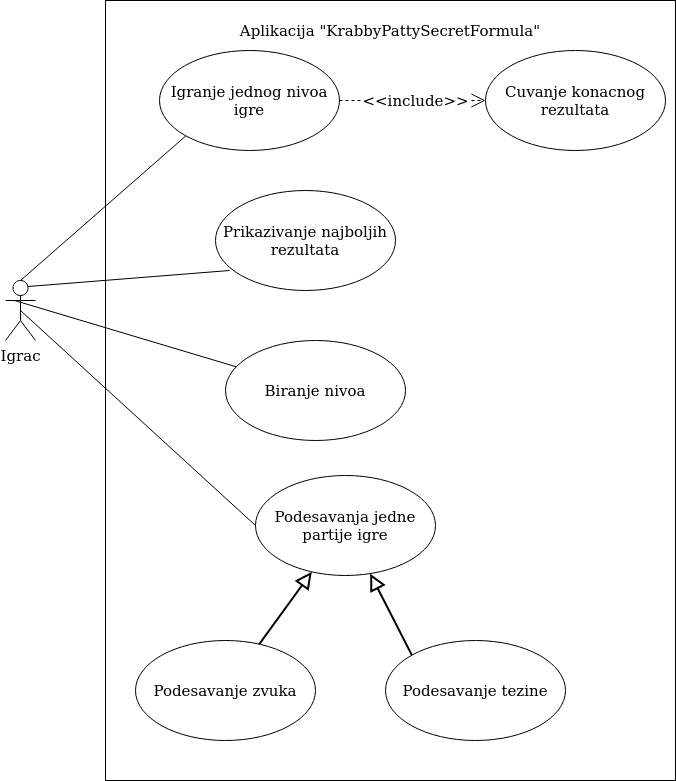

The diagram above was exported from draw.io. Its source (the exported page's mxGraphModel, read from the mxfile embedded in the PNG):
<mxGraphModel dx="796" dy="452" grid="1" gridSize="10" guides="1" tooltips="1" connect="1" arrows="1" fold="1" page="1" pageScale="1" pageWidth="1169" pageHeight="827" math="0" shadow="0">
  <root>
    <mxCell id="0" />
    <mxCell id="1" parent="0" />
    <mxCell id="pyW6HjYwmY8srOpn3hd6-2" value="&lt;p style=&quot;font-size: 15px&quot; align=&quot;center&quot;&gt;&lt;font style=&quot;font-size: 15px&quot; face=&quot;Verdana&quot;&gt;Aplikacija &quot;KrabbyPattySecretFormula&quot;&lt;br&gt;&lt;/font&gt;&lt;/p&gt;" style="rounded=0;whiteSpace=wrap;html=1;verticalAlign=top;align=center;" parent="1" vertex="1">
      <mxGeometry x="180" y="60" width="570" height="780" as="geometry" />
    </mxCell>
    <mxCell id="pyW6HjYwmY8srOpn3hd6-4" value="Igranje jednog nivoa igre" style="ellipse;whiteSpace=wrap;html=1;fontFamily=Verdana;fontSize=15;align=center;verticalAlign=middle;" parent="1" vertex="1">
      <mxGeometry x="234" y="110" width="180" height="100" as="geometry" />
    </mxCell>
    <mxCell id="pyW6HjYwmY8srOpn3hd6-5" value="Podesavanja jedne partije igre" style="ellipse;whiteSpace=wrap;html=1;fontFamily=Verdana;fontSize=15;align=center;verticalAlign=middle;" parent="1" vertex="1">
      <mxGeometry x="330" y="535" width="180" height="100" as="geometry" />
    </mxCell>
    <mxCell id="pyW6HjYwmY8srOpn3hd6-6" value="Cuvanje konacnog rezultata" style="ellipse;whiteSpace=wrap;html=1;fontFamily=Verdana;fontSize=15;align=center;verticalAlign=middle;" parent="1" vertex="1">
      <mxGeometry x="560" y="110" width="180" height="100" as="geometry" />
    </mxCell>
    <mxCell id="pyW6HjYwmY8srOpn3hd6-7" value="Biranje nivoa" style="ellipse;whiteSpace=wrap;html=1;fontFamily=Verdana;fontSize=15;align=center;verticalAlign=middle;" parent="1" vertex="1">
      <mxGeometry x="300" y="400" width="180" height="100" as="geometry" />
    </mxCell>
    <mxCell id="pyW6HjYwmY8srOpn3hd6-8" value="Prikazivanje najboljih rezultata" style="ellipse;whiteSpace=wrap;html=1;fontFamily=Verdana;fontSize=15;align=center;verticalAlign=middle;" parent="1" vertex="1">
      <mxGeometry x="290" y="250" width="180" height="100" as="geometry" />
    </mxCell>
    <mxCell id="pyW6HjYwmY8srOpn3hd6-9" value="Podesavanje zvuka" style="ellipse;whiteSpace=wrap;html=1;fontFamily=Verdana;fontSize=15;align=center;verticalAlign=middle;" parent="1" vertex="1">
      <mxGeometry x="210" y="700" width="180" height="100" as="geometry" />
    </mxCell>
    <mxCell id="pyW6HjYwmY8srOpn3hd6-10" value="Podesavanje tezine" style="ellipse;whiteSpace=wrap;html=1;fontFamily=Verdana;fontSize=15;align=center;verticalAlign=middle;" parent="1" vertex="1">
      <mxGeometry x="460" y="700" width="180" height="100" as="geometry" />
    </mxCell>
    <mxCell id="pyW6HjYwmY8srOpn3hd6-12" value="" style="endArrow=none;html=1;rounded=0;fontFamily=Verdana;fontSize=15;entryX=0;entryY=1;entryDx=0;entryDy=0;startArrow=none;exitX=0.5;exitY=0;exitDx=0;exitDy=0;exitPerimeter=0;" parent="1" source="pyW6HjYwmY8srOpn3hd6-3" target="pyW6HjYwmY8srOpn3hd6-4" edge="1">
      <mxGeometry width="50" height="50" relative="1" as="geometry">
        <mxPoint x="90" y="350" as="sourcePoint" />
        <mxPoint x="140" y="300" as="targetPoint" />
      </mxGeometry>
    </mxCell>
    <mxCell id="pyW6HjYwmY8srOpn3hd6-13" value="" style="endArrow=none;html=1;rounded=0;fontFamily=Verdana;fontSize=15;entryX=0.078;entryY=0.8;entryDx=0;entryDy=0;entryPerimeter=0;exitX=0.75;exitY=0.1;exitDx=0;exitDy=0;exitPerimeter=0;" parent="1" source="pyW6HjYwmY8srOpn3hd6-3" target="pyW6HjYwmY8srOpn3hd6-8" edge="1">
      <mxGeometry width="50" height="50" relative="1" as="geometry">
        <mxPoint x="500" y="380" as="sourcePoint" />
        <mxPoint x="550" y="330" as="targetPoint" />
        <Array as="points" />
      </mxGeometry>
    </mxCell>
    <mxCell id="pyW6HjYwmY8srOpn3hd6-14" value="" style="endArrow=none;html=1;rounded=0;fontFamily=Verdana;fontSize=15;exitX=0.3;exitY=0.333;exitDx=0;exitDy=0;exitPerimeter=0;" parent="1" source="pyW6HjYwmY8srOpn3hd6-3" target="pyW6HjYwmY8srOpn3hd6-7" edge="1">
      <mxGeometry width="50" height="50" relative="1" as="geometry">
        <mxPoint x="140" y="430" as="sourcePoint" />
        <mxPoint x="190" y="380" as="targetPoint" />
      </mxGeometry>
    </mxCell>
    <mxCell id="pyW6HjYwmY8srOpn3hd6-15" value="" style="endArrow=none;html=1;rounded=0;fontFamily=Verdana;fontSize=15;entryX=0;entryY=0.5;entryDx=0;entryDy=0;exitX=0.5;exitY=0.5;exitDx=0;exitDy=0;exitPerimeter=0;" parent="1" source="pyW6HjYwmY8srOpn3hd6-3" target="pyW6HjYwmY8srOpn3hd6-5" edge="1">
      <mxGeometry width="50" height="50" relative="1" as="geometry">
        <mxPoint x="100" y="570" as="sourcePoint" />
        <mxPoint x="150" y="520" as="targetPoint" />
      </mxGeometry>
    </mxCell>
    <mxCell id="pyW6HjYwmY8srOpn3hd6-16" value="&amp;lt;&amp;lt;include&amp;gt;&amp;gt;" style="endArrow=open;endSize=12;dashed=1;html=1;rounded=0;fontFamily=Verdana;fontSize=15;entryX=0;entryY=0.5;entryDx=0;entryDy=0;" parent="1" source="pyW6HjYwmY8srOpn3hd6-4" target="pyW6HjYwmY8srOpn3hd6-6" edge="1">
      <mxGeometry x="0.0411" width="160" relative="1" as="geometry">
        <mxPoint x="400" y="190" as="sourcePoint" />
        <mxPoint x="560" y="190" as="targetPoint" />
        <mxPoint as="offset" />
      </mxGeometry>
    </mxCell>
    <mxCell id="pyW6HjYwmY8srOpn3hd6-18" value="" style="endArrow=block;endFill=0;endSize=12;html=1;rounded=0;fontFamily=Verdana;fontSize=15;strokeWidth=2;" parent="1" source="pyW6HjYwmY8srOpn3hd6-9" target="pyW6HjYwmY8srOpn3hd6-5" edge="1">
      <mxGeometry width="160" relative="1" as="geometry">
        <mxPoint x="300" y="680" as="sourcePoint" />
        <mxPoint x="460" y="680" as="targetPoint" />
      </mxGeometry>
    </mxCell>
    <mxCell id="pyW6HjYwmY8srOpn3hd6-19" value="" style="endArrow=block;endFill=0;endSize=12;html=1;rounded=0;fontFamily=Verdana;fontSize=15;strokeWidth=2;exitX=0;exitY=0;exitDx=0;exitDy=0;" parent="1" source="pyW6HjYwmY8srOpn3hd6-10" target="pyW6HjYwmY8srOpn3hd6-5" edge="1">
      <mxGeometry width="160" relative="1" as="geometry">
        <mxPoint x="457.4969899028015" y="707.2948278077841" as="sourcePoint" />
        <mxPoint x="510.004389505478" y="634.9989644299677" as="targetPoint" />
      </mxGeometry>
    </mxCell>
    <mxCell id="pyW6HjYwmY8srOpn3hd6-3" value="Igrac" style="shape=umlActor;verticalLabelPosition=bottom;verticalAlign=top;html=1;fontFamily=Verdana;fontSize=15;" parent="1" vertex="1">
      <mxGeometry x="80" y="340" width="30" height="60" as="geometry" />
    </mxCell>
  </root>
</mxGraphModel>